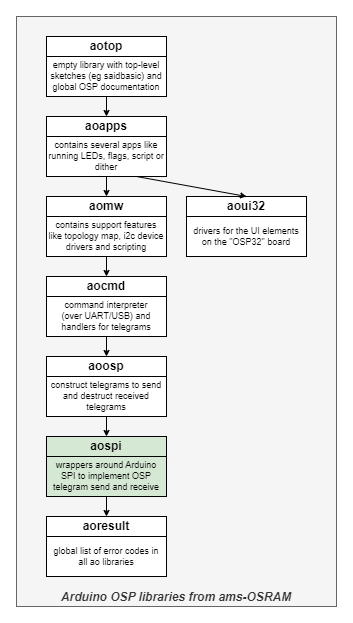

The diagram above was exported from draw.io. Its source (the exported page's mxGraphModel, read from the mxfile embedded in the PNG):
<mxGraphModel dx="668" dy="606" grid="1" gridSize="10" guides="1" tooltips="1" connect="1" arrows="1" fold="1" page="1" pageScale="1" pageWidth="827" pageHeight="1169" math="0" shadow="0">
  <root>
    <mxCell id="0" />
    <mxCell id="1" parent="0" />
    <mxCell id="87NLuZEd-hzFYAUKYYWV-1" value="Arduino OSP libraries from ams-OSRAM" style="rounded=0;whiteSpace=wrap;html=1;fontStyle=3;fillColor=#f5f5f5;strokeColor=#666666;fontColor=#333333;align=center;verticalAlign=bottom;" vertex="1" parent="1">
      <mxGeometry x="280" y="200" width="320" height="590" as="geometry" />
    </mxCell>
    <mxCell id="87NLuZEd-hzFYAUKYYWV-2" value="aotop" style="rounded=0;whiteSpace=wrap;html=1;fontStyle=1;strokeColor=default;align=center;verticalAlign=middle;fontFamily=Helvetica;fontSize=12;fontColor=default;fillColor=default;" vertex="1" parent="1">
      <mxGeometry x="310" y="220" width="120" height="20" as="geometry" />
    </mxCell>
    <mxCell id="87NLuZEd-hzFYAUKYYWV-3" value="empty library with top-level sketches (eg saidbasic) and global OSP documentation" style="rounded=0;whiteSpace=wrap;html=1;fontSize=9;spacing=3;strokeColor=default;align=center;verticalAlign=middle;fontFamily=Helvetica;fontColor=default;fillColor=default;" vertex="1" parent="1">
      <mxGeometry x="310" y="240" width="120" height="40" as="geometry" />
    </mxCell>
    <mxCell id="WON_3kGJh4cdv_0R6wjI-1" value="aoresult" style="rounded=0;whiteSpace=wrap;html=1;fontStyle=1;fillColor=default;strokeColor=default;align=center;verticalAlign=middle;fontFamily=Helvetica;fontSize=12;fontColor=default;" parent="1" vertex="1">
      <mxGeometry x="310" y="700" width="120" height="20" as="geometry" />
    </mxCell>
    <mxCell id="WON_3kGJh4cdv_0R6wjI-2" value="global list of error codes in all ao libraries" style="rounded=0;whiteSpace=wrap;html=1;fontSize=9;fillColor=default;strokeColor=default;align=center;verticalAlign=middle;fontFamily=Helvetica;fontColor=default;spacing=3;" parent="1" vertex="1">
      <mxGeometry x="310" y="720" width="120" height="40" as="geometry" />
    </mxCell>
    <mxCell id="WON_3kGJh4cdv_0R6wjI-5" value="aospi" style="rounded=0;whiteSpace=wrap;html=1;fontStyle=1;strokeColor=default;align=center;verticalAlign=middle;fontFamily=Helvetica;fontSize=12;fontColor=default;fillColor=#d5e8d4;" parent="1" vertex="1">
      <mxGeometry x="310" y="620" width="120" height="20" as="geometry" />
    </mxCell>
    <mxCell id="WON_3kGJh4cdv_0R6wjI-6" value="wrappers around Arduino SPI to implement OSP telegram send and receive" style="rounded=0;whiteSpace=wrap;html=1;fontSize=9;spacing=3;strokeColor=default;align=center;verticalAlign=middle;fontFamily=Helvetica;fontColor=default;fillColor=#d5e8d4;" parent="1" vertex="1">
      <mxGeometry x="310" y="640" width="120" height="40" as="geometry" />
    </mxCell>
    <mxCell id="WON_3kGJh4cdv_0R6wjI-7" value="aoosp" style="rounded=0;whiteSpace=wrap;html=1;fontStyle=1;strokeColor=default;align=center;verticalAlign=middle;fontFamily=Helvetica;fontSize=12;fontColor=default;fillColor=default;" parent="1" vertex="1">
      <mxGeometry x="310" y="540" width="120" height="20" as="geometry" />
    </mxCell>
    <mxCell id="WON_3kGJh4cdv_0R6wjI-8" value="construct telegrams to send and destruct received telegrams" style="rounded=0;whiteSpace=wrap;html=1;fontSize=9;spacing=3;strokeColor=default;align=center;verticalAlign=middle;fontFamily=Helvetica;fontColor=default;fillColor=default;" parent="1" vertex="1">
      <mxGeometry x="310" y="560" width="120" height="40" as="geometry" />
    </mxCell>
    <mxCell id="WON_3kGJh4cdv_0R6wjI-11" value="aoapps" style="rounded=0;whiteSpace=wrap;html=1;fontStyle=1" parent="1" vertex="1">
      <mxGeometry x="310" y="300" width="120" height="20" as="geometry" />
    </mxCell>
    <mxCell id="WON_3kGJh4cdv_0R6wjI-12" value="contains several apps like running LEDs, flags, script or dither" style="rounded=0;whiteSpace=wrap;html=1;fontSize=9;spacing=3;" parent="1" vertex="1">
      <mxGeometry x="310" y="320" width="120" height="40" as="geometry" />
    </mxCell>
    <mxCell id="WON_3kGJh4cdv_0R6wjI-13" value="aoui32" style="rounded=0;whiteSpace=wrap;html=1;fontStyle=1" parent="1" vertex="1">
      <mxGeometry x="450" y="380" width="120" height="20" as="geometry" />
    </mxCell>
    <mxCell id="WON_3kGJh4cdv_0R6wjI-14" value="drivers for the UI elements on the &quot;OSP32&quot; board" style="rounded=0;whiteSpace=wrap;html=1;fontSize=9;spacing=3;" parent="1" vertex="1">
      <mxGeometry x="450" y="400" width="120" height="40" as="geometry" />
    </mxCell>
    <mxCell id="WON_3kGJh4cdv_0R6wjI-15" value="aocmd" style="rounded=0;whiteSpace=wrap;html=1;fontStyle=1;strokeColor=default;align=center;verticalAlign=middle;fontFamily=Helvetica;fontSize=12;fontColor=default;fillColor=default;" parent="1" vertex="1">
      <mxGeometry x="310" y="460" width="120" height="20" as="geometry" />
    </mxCell>
    <mxCell id="WON_3kGJh4cdv_0R6wjI-16" value="command interpreter &lt;br&gt;(over UART/USB) and handlers for telegrams" style="rounded=0;whiteSpace=wrap;html=1;fontSize=9;strokeColor=default;align=center;verticalAlign=middle;fontFamily=Helvetica;fontColor=default;fillColor=default;spacing=3;" parent="1" vertex="1">
      <mxGeometry x="310" y="480" width="120" height="40" as="geometry" />
    </mxCell>
    <mxCell id="WON_3kGJh4cdv_0R6wjI-23" style="rounded=0;orthogonalLoop=1;jettySize=auto;html=1;exitX=0.75;exitY=1;exitDx=0;exitDy=0;endSize=4;startSize=4;entryX=0.5;entryY=0;entryDx=0;entryDy=0;" parent="1" source="WON_3kGJh4cdv_0R6wjI-12" target="WON_3kGJh4cdv_0R6wjI-13" edge="1">
      <mxGeometry relative="1" as="geometry">
        <mxPoint x="540" y="610" as="sourcePoint" />
        <mxPoint x="500" y="380" as="targetPoint" />
      </mxGeometry>
    </mxCell>
    <mxCell id="ZNd5WxmE83OTqamFc6PK-1" style="rounded=0;orthogonalLoop=1;jettySize=auto;html=1;exitX=0.5;exitY=1;exitDx=0;exitDy=0;entryX=0.5;entryY=0;entryDx=0;entryDy=0;endSize=4;startSize=4;" parent="1" source="WON_3kGJh4cdv_0R6wjI-16" target="WON_3kGJh4cdv_0R6wjI-7" edge="1">
      <mxGeometry relative="1" as="geometry">
        <mxPoint x="350" y="280" as="sourcePoint" />
        <mxPoint x="220" y="310" as="targetPoint" />
      </mxGeometry>
    </mxCell>
    <mxCell id="ZNd5WxmE83OTqamFc6PK-4" style="rounded=0;orthogonalLoop=1;jettySize=auto;html=1;exitX=0.5;exitY=1;exitDx=0;exitDy=0;entryX=0.5;entryY=0;entryDx=0;entryDy=0;endSize=4;startSize=4;" parent="1" source="WON_3kGJh4cdv_0R6wjI-8" target="WON_3kGJh4cdv_0R6wjI-5" edge="1">
      <mxGeometry relative="1" as="geometry">
        <mxPoint x="250" y="530" as="sourcePoint" />
        <mxPoint x="350" y="550" as="targetPoint" />
      </mxGeometry>
    </mxCell>
    <mxCell id="ZNd5WxmE83OTqamFc6PK-5" style="rounded=0;orthogonalLoop=1;jettySize=auto;html=1;exitX=0.5;exitY=1;exitDx=0;exitDy=0;entryX=0.5;entryY=0;entryDx=0;entryDy=0;endSize=4;startSize=4;" parent="1" source="WON_3kGJh4cdv_0R6wjI-6" target="WON_3kGJh4cdv_0R6wjI-1" edge="1">
      <mxGeometry relative="1" as="geometry">
        <mxPoint x="260" y="540" as="sourcePoint" />
        <mxPoint x="360" y="560" as="targetPoint" />
      </mxGeometry>
    </mxCell>
    <mxCell id="ZNd5WxmE83OTqamFc6PK-8" value="aomw" style="rounded=0;whiteSpace=wrap;html=1;fontStyle=1" parent="1" vertex="1">
      <mxGeometry x="310" y="380" width="120" height="20" as="geometry" />
    </mxCell>
    <mxCell id="ZNd5WxmE83OTqamFc6PK-9" value="contains support features like topology map, i2c device drivers and scripting" style="rounded=0;whiteSpace=wrap;html=1;fontSize=9;spacing=3;" parent="1" vertex="1">
      <mxGeometry x="310" y="400" width="120" height="40" as="geometry" />
    </mxCell>
    <mxCell id="ZNd5WxmE83OTqamFc6PK-12" style="rounded=0;orthogonalLoop=1;jettySize=auto;html=1;exitX=0.5;exitY=1;exitDx=0;exitDy=0;entryX=0.5;entryY=0;entryDx=0;entryDy=0;endSize=4;startSize=4;" parent="1" source="ZNd5WxmE83OTqamFc6PK-9" target="WON_3kGJh4cdv_0R6wjI-15" edge="1">
      <mxGeometry relative="1" as="geometry">
        <mxPoint x="250" y="450" as="sourcePoint" />
        <mxPoint x="350" y="470" as="targetPoint" />
      </mxGeometry>
    </mxCell>
    <mxCell id="ZNd5WxmE83OTqamFc6PK-7" style="rounded=0;orthogonalLoop=1;jettySize=auto;html=1;exitX=0.5;exitY=1;exitDx=0;exitDy=0;entryX=0.5;entryY=0;entryDx=0;entryDy=0;endSize=4;startSize=4;" parent="1" source="WON_3kGJh4cdv_0R6wjI-12" target="ZNd5WxmE83OTqamFc6PK-8" edge="1">
      <mxGeometry relative="1" as="geometry">
        <mxPoint x="280" y="480" as="sourcePoint" />
        <mxPoint x="380" y="500" as="targetPoint" />
      </mxGeometry>
    </mxCell>
    <mxCell id="tIKrHjyB8fhudYCS1mJm-16" style="rounded=0;orthogonalLoop=1;jettySize=auto;html=1;exitX=0.5;exitY=1;exitDx=0;exitDy=0;entryX=0.5;entryY=0;entryDx=0;entryDy=0;endSize=4;startSize=4;" parent="1" source="87NLuZEd-hzFYAUKYYWV-3" edge="1">
      <mxGeometry relative="1" as="geometry">
        <mxPoint x="370" y="270" as="sourcePoint" />
        <mxPoint x="370" y="300" as="targetPoint" />
      </mxGeometry>
    </mxCell>
  </root>
</mxGraphModel>